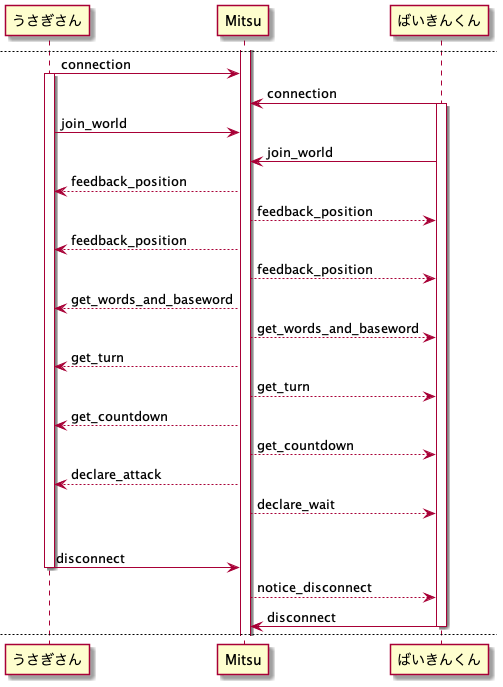

The diagram above was rendered by PlantUML. Its source (embedded in the PNG):
@startuml
title WebSocketフロー
participant "うさぎさん" as usagi
participant "Mitsu" as server
participant "ばいきんくん" as baikin

activate server
usagi -> server: connect
activate usagi
baikin -> server: connect
activate baikin
usagi -> server: join_world
baikin -> server: join_world
server --> usagi: feedback_position
server --> baikin: feedback_position
server --> usagi: feedback_position
server --> baikin: feedback_position
server --> usagi: get_words_and_baseword
server --> baikin: get_words_and_baseword
server --> usagi: get_turn
server --> baikin: get_turn
server --> usagi: get_countdown
server --> baikin: get_countdown
server --> usagi: declare_attack
server --> baikin: declare_wait
|||
usagi -> server: attack
server --> usagi: feedback_position
server --> baikin: feedback_position
server --> usagi: judge
server --> baikin: judge
usagi -> server: disconnect
deactivate usagi
baikin -> server: disconnect
deactivate baikin

newpage

usagi -> server: connection
activate usagi
baikin -> server: connection
activate baikin
usagi -> server: join_world
baikin -> server: join_world
server --> usagi: feedback_position
server --> baikin: feedback_position
server --> usagi: feedback_position
server --> baikin: feedback_position
server --> usagi: get_words_and_baseword
server --> baikin: get_words_and_baseword
server --> usagi: get_turn
server --> baikin: get_turn
server --> usagi: get_countdown
server --> baikin: get_countdown
server --> usagi: declare_attack
server --> baikin: declare_wait
|||
usagi -> server: disconnect
deactivate usagi
server --> baikin: notice_disconnect
baikin -> server: disconnect
deactivate baikin

newpage

usagi -> server: connection
activate usagi
server --> usagi: invalid_player
usagi -> server: disconnect
deactivate usagi
@enduml